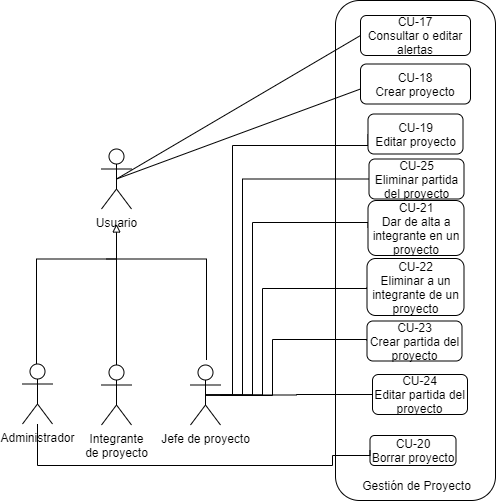

The diagram above was exported from draw.io. Its source (the exported page's mxGraphModel, read from the mxfile embedded in the PNG):
<mxGraphModel dx="421" dy="1794" grid="1" gridSize="10" guides="1" tooltips="1" connect="1" arrows="1" fold="1" page="1" pageScale="1" pageWidth="827" pageHeight="1169" math="0" shadow="0">
  <root>
    <mxCell id="0" />
    <mxCell id="1" parent="0" />
    <mxCell id="QjC4u6d5Qy_IJEB4bidu-1" value="" style="rounded=1;whiteSpace=wrap;html=1;" vertex="1" parent="1">
      <mxGeometry x="1343" y="-245" width="160" height="500" as="geometry" />
    </mxCell>
    <mxCell id="QjC4u6d5Qy_IJEB4bidu-2" value="Usuario" style="shape=umlActor;verticalLabelPosition=bottom;verticalAlign=top;html=1;outlineConnect=0;" vertex="1" parent="1">
      <mxGeometry x="1109" y="-96.5" width="30" height="60" as="geometry" />
    </mxCell>
    <mxCell id="QjC4u6d5Qy_IJEB4bidu-3" style="edgeStyle=orthogonalEdgeStyle;rounded=0;orthogonalLoop=1;jettySize=auto;html=1;exitX=0;exitY=0.5;exitDx=0;exitDy=0;endArrow=none;endFill=0;entryX=0.5;entryY=0.5;entryDx=0;entryDy=0;entryPerimeter=0;" edge="1" parent="1" source="QjC4u6d5Qy_IJEB4bidu-4" target="QjC4u6d5Qy_IJEB4bidu-11">
      <mxGeometry relative="1" as="geometry">
        <mxPoint x="1270" y="170" as="targetPoint" />
        <Array as="points">
          <mxPoint x="1376" y="-100" />
          <mxPoint x="1240" y="-100" />
          <mxPoint x="1240" y="150" />
        </Array>
      </mxGeometry>
    </mxCell>
    <mxCell id="QjC4u6d5Qy_IJEB4bidu-4" value="CU-19&lt;br&gt;Editar proyecto" style="rounded=1;whiteSpace=wrap;html=1;" vertex="1" parent="1">
      <mxGeometry x="1375.5" y="-131.5" width="95" height="40" as="geometry" />
    </mxCell>
    <mxCell id="QjC4u6d5Qy_IJEB4bidu-5" value="CU-20&lt;br&gt;Borrar proyecto" style="rounded=1;whiteSpace=wrap;html=1;" vertex="1" parent="1">
      <mxGeometry x="1377.5" y="190" width="86" height="30" as="geometry" />
    </mxCell>
    <mxCell id="QjC4u6d5Qy_IJEB4bidu-6" style="edgeStyle=orthogonalEdgeStyle;rounded=0;orthogonalLoop=1;jettySize=auto;html=1;exitX=0;exitY=0.5;exitDx=0;exitDy=0;entryX=0.5;entryY=0.5;entryDx=0;entryDy=0;entryPerimeter=0;endArrow=none;endFill=0;" edge="1" parent="1" source="QjC4u6d5Qy_IJEB4bidu-7" target="QjC4u6d5Qy_IJEB4bidu-11">
      <mxGeometry relative="1" as="geometry">
        <Array as="points">
          <mxPoint x="1260" y="-23" />
          <mxPoint x="1260" y="150" />
        </Array>
      </mxGeometry>
    </mxCell>
    <mxCell id="QjC4u6d5Qy_IJEB4bidu-7" value="CU-21&lt;br&gt;Dar de alta a integrante en un proyecto" style="rounded=1;whiteSpace=wrap;html=1;" vertex="1" parent="1">
      <mxGeometry x="1375.5" y="-45" width="96" height="55" as="geometry" />
    </mxCell>
    <mxCell id="QjC4u6d5Qy_IJEB4bidu-8" style="edgeStyle=orthogonalEdgeStyle;rounded=0;orthogonalLoop=1;jettySize=auto;html=1;exitX=0;exitY=0.5;exitDx=0;exitDy=0;endArrow=none;endFill=0;" edge="1" parent="1" source="QjC4u6d5Qy_IJEB4bidu-9" target="QjC4u6d5Qy_IJEB4bidu-11">
      <mxGeometry relative="1" as="geometry">
        <Array as="points">
          <mxPoint x="1280" y="94" />
          <mxPoint x="1280" y="150" />
        </Array>
      </mxGeometry>
    </mxCell>
    <mxCell id="QjC4u6d5Qy_IJEB4bidu-9" value="CU-23&lt;br&gt;Crear partida del proyecto" style="rounded=1;whiteSpace=wrap;html=1;" vertex="1" parent="1">
      <mxGeometry x="1374.5" y="75.5" width="95" height="40" as="geometry" />
    </mxCell>
    <mxCell id="QjC4u6d5Qy_IJEB4bidu-10" value="CU-18&lt;br&gt;Crear proyecto" style="rounded=1;whiteSpace=wrap;html=1;" vertex="1" parent="1">
      <mxGeometry x="1368" y="-181.5" width="110" height="40" as="geometry" />
    </mxCell>
    <mxCell id="QjC4u6d5Qy_IJEB4bidu-11" value="Jefe de proyecto" style="shape=umlActor;verticalLabelPosition=bottom;verticalAlign=top;html=1;outlineConnect=0;" vertex="1" parent="1">
      <mxGeometry x="1198" y="119.5" width="30" height="60" as="geometry" />
    </mxCell>
    <mxCell id="QjC4u6d5Qy_IJEB4bidu-12" style="edgeStyle=orthogonalEdgeStyle;rounded=0;orthogonalLoop=1;jettySize=auto;html=1;startArrow=none;startFill=0;endArrow=none;endFill=0;entryX=0;entryY=0.5;entryDx=0;entryDy=0;" edge="1" parent="1" source="QjC4u6d5Qy_IJEB4bidu-13" target="QjC4u6d5Qy_IJEB4bidu-5">
      <mxGeometry relative="1" as="geometry">
        <mxPoint x="1310" y="313.5" as="targetPoint" />
        <Array as="points">
          <mxPoint x="1045" y="220" />
          <mxPoint x="1340" y="220" />
          <mxPoint x="1340" y="210" />
          <mxPoint x="1378" y="210" />
        </Array>
      </mxGeometry>
    </mxCell>
    <mxCell id="QjC4u6d5Qy_IJEB4bidu-13" value="Administrador" style="shape=umlActor;verticalLabelPosition=bottom;verticalAlign=top;html=1;outlineConnect=0;" vertex="1" parent="1">
      <mxGeometry x="1030" y="118.5" width="30" height="60" as="geometry" />
    </mxCell>
    <mxCell id="QjC4u6d5Qy_IJEB4bidu-14" value="" style="endArrow=block;html=1;startArrow=none;startFill=0;endFill=0;rounded=0;" edge="1" parent="1">
      <mxGeometry width="50" height="50" relative="1" as="geometry">
        <mxPoint x="1044" y="118.5" as="sourcePoint" />
        <mxPoint x="1124" y="-21.5" as="targetPoint" />
        <Array as="points">
          <mxPoint x="1044" y="13.5" />
          <mxPoint x="1124" y="13.5" />
        </Array>
      </mxGeometry>
    </mxCell>
    <mxCell id="QjC4u6d5Qy_IJEB4bidu-15" value="" style="endArrow=none;html=1;rounded=0;" edge="1" parent="1">
      <mxGeometry width="50" height="50" relative="1" as="geometry">
        <mxPoint x="1214.0000000000005" y="114.5" as="sourcePoint" />
        <mxPoint x="1114" y="13.5" as="targetPoint" />
        <Array as="points">
          <mxPoint x="1214" y="13.5" />
        </Array>
      </mxGeometry>
    </mxCell>
    <mxCell id="QjC4u6d5Qy_IJEB4bidu-16" style="edgeStyle=orthogonalEdgeStyle;rounded=0;orthogonalLoop=1;jettySize=auto;html=1;exitX=0;exitY=0.5;exitDx=0;exitDy=0;endArrow=none;endFill=0;entryX=0.5;entryY=0.5;entryDx=0;entryDy=0;entryPerimeter=0;" edge="1" parent="1" source="QjC4u6d5Qy_IJEB4bidu-17" target="QjC4u6d5Qy_IJEB4bidu-11">
      <mxGeometry relative="1" as="geometry">
        <mxPoint x="1270" y="150" as="targetPoint" />
        <Array as="points">
          <mxPoint x="1270" y="43" />
          <mxPoint x="1270" y="150" />
        </Array>
      </mxGeometry>
    </mxCell>
    <mxCell id="QjC4u6d5Qy_IJEB4bidu-17" value="CU-22&lt;br&gt;Eliminar a un integrante de un proyecto" style="rounded=1;whiteSpace=wrap;html=1;" vertex="1" parent="1">
      <mxGeometry x="1374.5" y="13" width="97" height="57" as="geometry" />
    </mxCell>
    <mxCell id="QjC4u6d5Qy_IJEB4bidu-18" value="Gestión de Proyecto" style="text;html=1;align=center;verticalAlign=middle;resizable=0;points=[];autosize=1;" vertex="1" parent="1">
      <mxGeometry x="1363.5" y="230" width="120" height="20" as="geometry" />
    </mxCell>
    <mxCell id="QjC4u6d5Qy_IJEB4bidu-19" value="" style="endArrow=none;html=1;entryX=0;entryY=0.75;entryDx=0;entryDy=0;exitX=0.5;exitY=0.5;exitDx=0;exitDy=0;exitPerimeter=0;" edge="1" parent="1" source="QjC4u6d5Qy_IJEB4bidu-2">
      <mxGeometry width="50" height="50" relative="1" as="geometry">
        <mxPoint x="1213" y="-71.5" as="sourcePoint" />
        <mxPoint x="1368" y="-156.5" as="targetPoint" />
      </mxGeometry>
    </mxCell>
    <mxCell id="QjC4u6d5Qy_IJEB4bidu-20" value="" style="endArrow=none;startArrow=none;html=1;startFill=0;endFill=0;exitX=0.5;exitY=0;exitDx=0;exitDy=0;exitPerimeter=0;" edge="1" parent="1" source="QjC4u6d5Qy_IJEB4bidu-21">
      <mxGeometry width="50" height="50" relative="1" as="geometry">
        <mxPoint x="1124" y="108.5" as="sourcePoint" />
        <mxPoint x="1124" y="-1.5" as="targetPoint" />
      </mxGeometry>
    </mxCell>
    <mxCell id="QjC4u6d5Qy_IJEB4bidu-21" value="Integrante&lt;br&gt;de proyecto" style="shape=umlActor;verticalLabelPosition=bottom;verticalAlign=top;html=1;outlineConnect=0;" vertex="1" parent="1">
      <mxGeometry x="1109" y="119.5" width="30" height="60" as="geometry" />
    </mxCell>
    <mxCell id="QjC4u6d5Qy_IJEB4bidu-22" value="CU-17&lt;br&gt;Consultar o editar alertas" style="rounded=1;whiteSpace=wrap;html=1;" vertex="1" parent="1">
      <mxGeometry x="1368" y="-230" width="110" height="40" as="geometry" />
    </mxCell>
    <mxCell id="QjC4u6d5Qy_IJEB4bidu-23" value="" style="endArrow=none;html=1;entryX=0;entryY=0.5;entryDx=0;entryDy=0;exitX=0.5;exitY=0.5;exitDx=0;exitDy=0;exitPerimeter=0;" edge="1" parent="1" source="QjC4u6d5Qy_IJEB4bidu-2" target="QjC4u6d5Qy_IJEB4bidu-22">
      <mxGeometry width="50" height="50" relative="1" as="geometry">
        <mxPoint x="1134" y="-56.5" as="sourcePoint" />
        <mxPoint x="1378" y="-146.5" as="targetPoint" />
      </mxGeometry>
    </mxCell>
    <mxCell id="QjC4u6d5Qy_IJEB4bidu-24" style="edgeStyle=orthogonalEdgeStyle;rounded=0;orthogonalLoop=1;jettySize=auto;html=1;exitX=0;exitY=0.5;exitDx=0;exitDy=0;endArrow=none;endFill=0;" edge="1" parent="1" source="QjC4u6d5Qy_IJEB4bidu-25" target="QjC4u6d5Qy_IJEB4bidu-11">
      <mxGeometry relative="1" as="geometry" />
    </mxCell>
    <mxCell id="QjC4u6d5Qy_IJEB4bidu-25" value="CU-24&lt;br&gt;Editar partida del proyecto" style="rounded=1;whiteSpace=wrap;html=1;" vertex="1" parent="1">
      <mxGeometry x="1380" y="129" width="95" height="40" as="geometry" />
    </mxCell>
    <mxCell id="QjC4u6d5Qy_IJEB4bidu-26" style="edgeStyle=orthogonalEdgeStyle;rounded=0;orthogonalLoop=1;jettySize=auto;html=1;exitX=0;exitY=0.5;exitDx=0;exitDy=0;endArrow=none;endFill=0;entryX=0.5;entryY=0.5;entryDx=0;entryDy=0;entryPerimeter=0;" edge="1" parent="1" source="QjC4u6d5Qy_IJEB4bidu-27" target="QjC4u6d5Qy_IJEB4bidu-11">
      <mxGeometry relative="1" as="geometry">
        <mxPoint x="1270" y="150" as="targetPoint" />
        <Array as="points">
          <mxPoint x="1250" y="-66" />
          <mxPoint x="1250" y="150" />
        </Array>
      </mxGeometry>
    </mxCell>
    <mxCell id="QjC4u6d5Qy_IJEB4bidu-27" value="CU-25&lt;br&gt;Eliminar partida del proyecto" style="rounded=1;whiteSpace=wrap;html=1;" vertex="1" parent="1">
      <mxGeometry x="1376.5" y="-86.5" width="95" height="40" as="geometry" />
    </mxCell>
  </root>
</mxGraphModel>